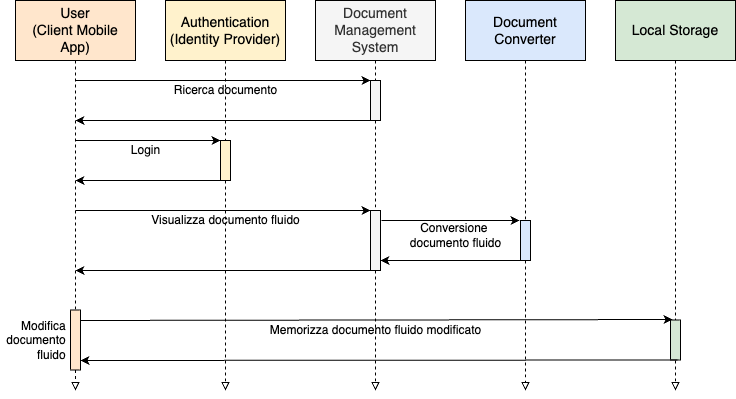

The diagram above was exported from draw.io. Its source (the exported page's mxGraphModel, read from the mxfile embedded in the PNG):
<mxGraphModel dx="1307" dy="993" grid="1" gridSize="10" guides="1" tooltips="1" connect="1" arrows="1" fold="1" page="1" pageScale="1" pageWidth="850" pageHeight="1100" math="0" shadow="0">
  <root>
    <mxCell id="0" />
    <mxCell id="1" parent="0" />
    <mxCell id="bzol6T_jn6gaYL33oy43-2" value="" style="edgeStyle=none;rounded=0;orthogonalLoop=1;jettySize=auto;html=1;endArrow=block;endFill=0;dashed=1;strokeWidth=1;startArrow=none;strokeColor=#000000;" parent="1" source="RI6kjzZF5BLuD2A9bmoB-1" edge="1">
      <mxGeometry relative="1" as="geometry">
        <mxPoint x="140" y="450" as="targetPoint" />
      </mxGeometry>
    </mxCell>
    <mxCell id="bzol6T_jn6gaYL33oy43-3" value="" style="edgeStyle=none;rounded=0;orthogonalLoop=1;jettySize=auto;html=1;endArrow=block;endFill=0;dashed=1;strokeWidth=1;exitX=0.5;exitY=1;exitDx=0;exitDy=0;startArrow=none;strokeColor=#000000;" parent="1" source="bzol6T_jn6gaYL33oy43-7" edge="1">
      <mxGeometry relative="1" as="geometry">
        <mxPoint x="150" y="130" as="sourcePoint" />
        <mxPoint x="290" y="450" as="targetPoint" />
      </mxGeometry>
    </mxCell>
    <mxCell id="bzol6T_jn6gaYL33oy43-4" value="" style="edgeStyle=none;rounded=0;orthogonalLoop=1;jettySize=auto;html=1;endArrow=block;endFill=0;dashed=1;strokeWidth=1;exitX=0.5;exitY=1;exitDx=0;exitDy=0;startArrow=none;" parent="1" source="bzol6T_jn6gaYL33oy43-16" edge="1">
      <mxGeometry relative="1" as="geometry">
        <mxPoint x="440" y="429.5" as="sourcePoint" />
        <mxPoint x="440" y="450" as="targetPoint" />
      </mxGeometry>
    </mxCell>
    <mxCell id="bzol6T_jn6gaYL33oy43-5" value="" style="edgeStyle=none;rounded=0;orthogonalLoop=1;jettySize=auto;html=1;endArrow=block;endFill=0;dashed=1;strokeWidth=1;exitX=0.5;exitY=1;exitDx=0;exitDy=0;startArrow=none;strokeColor=#000000;" parent="1" source="bzol6T_jn6gaYL33oy43-21" edge="1">
      <mxGeometry relative="1" as="geometry">
        <mxPoint x="170" y="150" as="sourcePoint" />
        <mxPoint x="590" y="450" as="targetPoint" />
      </mxGeometry>
    </mxCell>
    <mxCell id="bzol6T_jn6gaYL33oy43-6" value="" style="edgeStyle=none;rounded=0;orthogonalLoop=1;jettySize=auto;html=1;endArrow=block;endFill=0;dashed=1;strokeWidth=1;exitX=0.5;exitY=1;exitDx=0;exitDy=0;" parent="1" edge="1">
      <mxGeometry relative="1" as="geometry">
        <mxPoint x="740" y="120" as="sourcePoint" />
        <mxPoint x="740" y="450" as="targetPoint" />
      </mxGeometry>
    </mxCell>
    <mxCell id="bzol6T_jn6gaYL33oy43-7" value="" style="rounded=0;whiteSpace=wrap;html=1;fillColor=#fff2cc;strokeColor=#000000;" parent="1" vertex="1">
      <mxGeometry x="285" y="200" width="10" height="40" as="geometry" />
    </mxCell>
    <mxCell id="bzol6T_jn6gaYL33oy43-8" value="" style="edgeStyle=none;rounded=0;orthogonalLoop=1;jettySize=auto;html=1;endArrow=none;endFill=0;dashed=1;strokeWidth=1;exitX=0.5;exitY=1;exitDx=0;exitDy=0;" parent="1" target="bzol6T_jn6gaYL33oy43-7" edge="1">
      <mxGeometry relative="1" as="geometry">
        <mxPoint x="290" y="120" as="sourcePoint" />
        <mxPoint x="290" y="640" as="targetPoint" />
      </mxGeometry>
    </mxCell>
    <mxCell id="bzol6T_jn6gaYL33oy43-9" value="" style="endArrow=classic;html=1;rounded=0;strokeWidth=1;strokeColor=#000000;" parent="1" edge="1">
      <mxGeometry width="50" height="50" relative="1" as="geometry">
        <mxPoint x="140" y="200" as="sourcePoint" />
        <mxPoint x="285" y="200" as="targetPoint" />
      </mxGeometry>
    </mxCell>
    <mxCell id="bzol6T_jn6gaYL33oy43-10" value="" style="endArrow=none;html=1;rounded=0;strokeWidth=1;startArrow=classic;startFill=1;endFill=0;strokeColor=#000000;" parent="1" edge="1">
      <mxGeometry width="50" height="50" relative="1" as="geometry">
        <mxPoint x="140" y="240" as="sourcePoint" />
        <mxPoint x="285" y="240" as="targetPoint" />
      </mxGeometry>
    </mxCell>
    <mxCell id="bzol6T_jn6gaYL33oy43-11" value="Login" style="text;html=1;align=center;verticalAlign=middle;resizable=0;points=[];autosize=1;strokeColor=none;fillColor=none;" parent="1" vertex="1">
      <mxGeometry x="190" y="200" width="40" height="20" as="geometry" />
    </mxCell>
    <mxCell id="bzol6T_jn6gaYL33oy43-16" value="" style="rounded=0;whiteSpace=wrap;html=1;fillColor=#f5f5f5;fontColor=#333333;strokeColor=#000000;" parent="1" vertex="1">
      <mxGeometry x="435" y="270" width="10" height="60" as="geometry" />
    </mxCell>
    <mxCell id="bzol6T_jn6gaYL33oy43-17" value="" style="edgeStyle=none;rounded=0;orthogonalLoop=1;jettySize=auto;html=1;endArrow=none;endFill=0;dashed=1;strokeWidth=1;exitX=0.5;exitY=1;exitDx=0;exitDy=0;" parent="1" target="bzol6T_jn6gaYL33oy43-16" edge="1">
      <mxGeometry relative="1" as="geometry">
        <mxPoint x="440" y="120" as="sourcePoint" />
        <mxPoint x="440" y="640" as="targetPoint" />
      </mxGeometry>
    </mxCell>
    <mxCell id="bzol6T_jn6gaYL33oy43-18" value="" style="endArrow=none;html=1;rounded=0;strokeWidth=1;startArrow=classic;startFill=1;endFill=0;" parent="1" edge="1">
      <mxGeometry width="50" height="50" relative="1" as="geometry">
        <mxPoint x="435" y="270" as="sourcePoint" />
        <mxPoint x="140" y="270" as="targetPoint" />
      </mxGeometry>
    </mxCell>
    <mxCell id="bzol6T_jn6gaYL33oy43-19" value="" style="endArrow=none;html=1;rounded=0;strokeWidth=1;startArrow=classic;startFill=1;endFill=0;" parent="1" edge="1">
      <mxGeometry width="50" height="50" relative="1" as="geometry">
        <mxPoint x="140" y="330" as="sourcePoint" />
        <mxPoint x="435" y="330" as="targetPoint" />
      </mxGeometry>
    </mxCell>
    <mxCell id="bzol6T_jn6gaYL33oy43-20" value="Visualizza documento fluido" style="text;html=1;align=center;verticalAlign=middle;resizable=0;points=[];autosize=1;strokeColor=none;fillColor=none;" parent="1" vertex="1">
      <mxGeometry x="210" y="270" width="160" height="20" as="geometry" />
    </mxCell>
    <mxCell id="bzol6T_jn6gaYL33oy43-21" value="" style="rounded=0;whiteSpace=wrap;html=1;fillColor=#dae8fc;strokeColor=#000000;" parent="1" vertex="1">
      <mxGeometry x="585" y="280" width="10" height="40" as="geometry" />
    </mxCell>
    <mxCell id="bzol6T_jn6gaYL33oy43-22" value="" style="edgeStyle=none;rounded=0;orthogonalLoop=1;jettySize=auto;html=1;endArrow=none;endFill=0;dashed=1;strokeWidth=1;exitX=0.5;exitY=1;exitDx=0;exitDy=0;" parent="1" target="bzol6T_jn6gaYL33oy43-21" edge="1">
      <mxGeometry relative="1" as="geometry">
        <mxPoint x="590" y="120" as="sourcePoint" />
        <mxPoint x="590" y="640" as="targetPoint" />
      </mxGeometry>
    </mxCell>
    <mxCell id="bzol6T_jn6gaYL33oy43-24" value="" style="endArrow=none;html=1;rounded=0;strokeWidth=1;startArrow=classic;startFill=1;endFill=0;" parent="1" edge="1">
      <mxGeometry width="50" height="50" relative="1" as="geometry">
        <mxPoint x="445" y="320" as="sourcePoint" />
        <mxPoint x="590" y="320" as="targetPoint" />
      </mxGeometry>
    </mxCell>
    <mxCell id="bzol6T_jn6gaYL33oy43-25" value="" style="endArrow=none;html=1;rounded=0;strokeWidth=1;startArrow=classic;startFill=1;endFill=0;" parent="1" edge="1">
      <mxGeometry width="50" height="50" relative="1" as="geometry">
        <mxPoint x="584" y="280" as="sourcePoint" />
        <mxPoint x="446" y="280" as="targetPoint" />
      </mxGeometry>
    </mxCell>
    <mxCell id="bzol6T_jn6gaYL33oy43-26" value="Conversione &lt;br&gt;documento fluido" style="text;html=1;align=center;verticalAlign=middle;resizable=0;points=[];autosize=1;strokeColor=none;fillColor=none;" parent="1" vertex="1">
      <mxGeometry x="465" y="280" width="110" height="30" as="geometry" />
    </mxCell>
    <mxCell id="bzol6T_jn6gaYL33oy43-31" value="Modifica &lt;br&gt;documento &lt;br&gt;&lt;div style=&quot;&quot;&gt;&lt;span style=&quot;background-color: initial;&quot;&gt;fluido&amp;nbsp;&lt;/span&gt;&lt;/div&gt;" style="text;html=1;align=right;verticalAlign=middle;resizable=0;points=[];autosize=1;strokeColor=none;fillColor=none;" parent="1" vertex="1">
      <mxGeometry x="65" y="374.5" width="70" height="50" as="geometry" />
    </mxCell>
    <mxCell id="bzol6T_jn6gaYL33oy43-34" value="" style="rounded=0;whiteSpace=wrap;html=1;fillColor=#d5e8d4;strokeColor=#000000;" parent="1" vertex="1">
      <mxGeometry x="735" y="379.5" width="10" height="40" as="geometry" />
    </mxCell>
    <mxCell id="bzol6T_jn6gaYL33oy43-35" value="" style="endArrow=none;html=1;rounded=0;strokeWidth=1;startArrow=classic;startFill=1;endFill=0;" parent="1" edge="1">
      <mxGeometry width="50" height="50" relative="1" as="geometry">
        <mxPoint x="145" y="420" as="sourcePoint" />
        <mxPoint x="742" y="419.5" as="targetPoint" />
      </mxGeometry>
    </mxCell>
    <mxCell id="bzol6T_jn6gaYL33oy43-36" value="" style="endArrow=none;html=1;rounded=0;strokeWidth=1;startArrow=classic;startFill=1;endFill=0;" parent="1" edge="1">
      <mxGeometry width="50" height="50" relative="1" as="geometry">
        <mxPoint x="737" y="379" as="sourcePoint" />
        <mxPoint x="140" y="380" as="targetPoint" />
      </mxGeometry>
    </mxCell>
    <mxCell id="bzol6T_jn6gaYL33oy43-37" value="Memorizza documento fluido modificato" style="text;html=1;align=center;verticalAlign=middle;resizable=0;points=[];autosize=1;strokeColor=none;fillColor=none;" parent="1" vertex="1">
      <mxGeometry x="325" y="379.5" width="230" height="20" as="geometry" />
    </mxCell>
    <mxCell id="Dy9wuOUWtXUrQIk0RjUM-1" value="" style="rounded=0;whiteSpace=wrap;html=1;fillColor=#f5f5f5;fontColor=#333333;strokeColor=#000000;" parent="1" vertex="1">
      <mxGeometry x="435" y="140" width="10" height="40" as="geometry" />
    </mxCell>
    <mxCell id="Dy9wuOUWtXUrQIk0RjUM-2" value="" style="endArrow=none;html=1;rounded=0;strokeWidth=1;startArrow=classic;startFill=1;endFill=0;strokeColor=#000000;" parent="1" edge="1">
      <mxGeometry width="50" height="50" relative="1" as="geometry">
        <mxPoint x="435" y="140" as="sourcePoint" />
        <mxPoint x="140" y="140" as="targetPoint" />
      </mxGeometry>
    </mxCell>
    <mxCell id="Dy9wuOUWtXUrQIk0RjUM-3" value="" style="endArrow=none;html=1;rounded=0;strokeWidth=1;startArrow=classic;startFill=1;endFill=0;" parent="1" edge="1">
      <mxGeometry width="50" height="50" relative="1" as="geometry">
        <mxPoint x="140" y="180" as="sourcePoint" />
        <mxPoint x="435" y="180" as="targetPoint" />
      </mxGeometry>
    </mxCell>
    <mxCell id="Dy9wuOUWtXUrQIk0RjUM-4" value="Ricerca documento" style="text;html=1;align=center;verticalAlign=middle;resizable=0;points=[];autosize=1;strokeColor=none;fillColor=none;" parent="1" vertex="1">
      <mxGeometry x="230" y="140" width="120" height="20" as="geometry" />
    </mxCell>
    <mxCell id="RI6kjzZF5BLuD2A9bmoB-1" value="" style="rounded=0;whiteSpace=wrap;html=1;fillColor=#ffe6cc;strokeColor=#000000;" parent="1" vertex="1">
      <mxGeometry x="135" y="369.5" width="10" height="60" as="geometry" />
    </mxCell>
    <mxCell id="RI6kjzZF5BLuD2A9bmoB-2" value="" style="edgeStyle=none;rounded=0;orthogonalLoop=1;jettySize=auto;html=1;endArrow=none;endFill=0;dashed=1;strokeWidth=1;" parent="1" target="RI6kjzZF5BLuD2A9bmoB-1" edge="1">
      <mxGeometry relative="1" as="geometry">
        <mxPoint x="140" y="640" as="targetPoint" />
        <mxPoint x="140" y="120" as="sourcePoint" />
      </mxGeometry>
    </mxCell>
    <mxCell id="ACXytnuJwCJ4ha0Kskrm-1" value="User&lt;br style=&quot;font-size: 14px;&quot;&gt;(Client Mobile App)" style="rounded=0;whiteSpace=wrap;html=1;fontSize=14;strokeColor=#000000;fillColor=#ffe6cc;" vertex="1" parent="1">
      <mxGeometry x="80" y="60" width="120" height="60" as="geometry" />
    </mxCell>
    <mxCell id="ACXytnuJwCJ4ha0Kskrm-2" value="Authentication&lt;br style=&quot;font-size: 14px;&quot;&gt;(Identity Provider)" style="rounded=0;whiteSpace=wrap;html=1;fontSize=14;strokeColor=#000000;fillColor=#fff2cc;" vertex="1" parent="1">
      <mxGeometry x="230" y="60" width="120" height="60" as="geometry" />
    </mxCell>
    <mxCell id="ACXytnuJwCJ4ha0Kskrm-3" value="Document Management&lt;br style=&quot;font-size: 14px;&quot;&gt;System" style="rounded=0;whiteSpace=wrap;html=1;fontSize=14;strokeColor=#000000;fillColor=#f5f5f5;fontColor=#333333;" vertex="1" parent="1">
      <mxGeometry x="380" y="60" width="120" height="60" as="geometry" />
    </mxCell>
    <mxCell id="ACXytnuJwCJ4ha0Kskrm-4" value="Document&lt;br style=&quot;font-size: 14px;&quot;&gt;Converter" style="rounded=0;whiteSpace=wrap;html=1;fontSize=14;strokeColor=#000000;fillColor=#dae8fc;" vertex="1" parent="1">
      <mxGeometry x="530" y="60" width="120" height="60" as="geometry" />
    </mxCell>
    <mxCell id="ACXytnuJwCJ4ha0Kskrm-5" value="Local Storage" style="rounded=0;whiteSpace=wrap;html=1;fontSize=14;strokeColor=#000000;fillColor=#d5e8d4;" vertex="1" parent="1">
      <mxGeometry x="680" y="60" width="120" height="60" as="geometry" />
    </mxCell>
  </root>
</mxGraphModel>